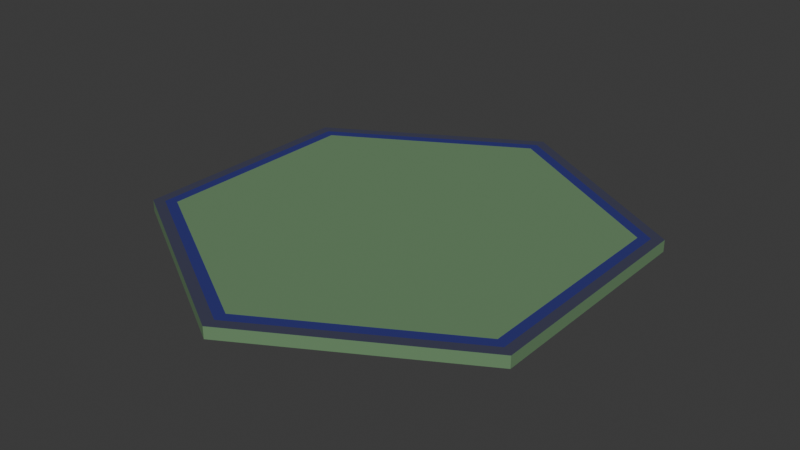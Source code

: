 # Source: Land_GroundHex.blend  (saved by Blender 4.4.30; exported with 4.5.12 LTS)
import bpy
from mathutils import Matrix  # noqa: F401  (used for matrix-valued properties, if any)

bpy.ops.wm.read_factory_settings(use_empty=True)
scene = bpy.context.scene
scene.name = 'Scene'

# ---- collections
col_collection = bpy.data.collections.new('Collection'); scene.collection.children.link(col_collection)

# ---- materials (node trees are filled in below, after node groups)
mat_groundhexgreen = bpy.data.materials.new('GroundHexGreen')
mat_groundhexgrey = bpy.data.materials.new('GroundHexGrey')
mat_redvs = bpy.data.materials.new('RedVS')
mat_bluevs = bpy.data.materials.new('BlueVS')

# ---- material node trees
mat_groundhexgreen.use_nodes = True; mat_groundhexgreen.node_tree.nodes.clear()
_N = mat_groundhexgreen.node_tree.nodes; _L = mat_groundhexgreen.node_tree.links
n0 = _N.new('ShaderNodeBsdfPrincipled'); n0.name = 'Principled BSDF'; n0.location = (10, 300)
n0.inputs[0].default_value = (0.1388, 0.2574, 0.1287, 1.0)
n0.inputs[2].default_value = 1.0
n1 = _N.new('ShaderNodeOutputMaterial'); n1.name = 'Material Output'; n1.location = (300, 300)
_L.new(n0.outputs[0], n1.inputs[0])
n1.is_active_output = True
mat_groundhexgrey.use_nodes = True; mat_groundhexgrey.node_tree.nodes.clear()
_N = mat_groundhexgrey.node_tree.nodes; _L = mat_groundhexgrey.node_tree.links
n0 = _N.new('ShaderNodeBsdfPrincipled'); n0.name = 'Principled BSDF'; n0.location = (10, 300)
n0.inputs[0].default_value = (0.04778, 0.05046, 0.09556, 1.0)
n0.inputs[2].default_value = 0.75
n1 = _N.new('ShaderNodeOutputMaterial'); n1.name = 'Material Output'; n1.location = (300, 300)
_L.new(n0.outputs[0], n1.inputs[0])
n1.is_active_output = True
mat_redvs.use_nodes = True; mat_redvs.node_tree.nodes.clear()
_N = mat_redvs.node_tree.nodes; _L = mat_redvs.node_tree.links
n0 = _N.new('ShaderNodeBsdfPrincipled'); n0.name = 'Principled BSDF'; n0.location = (10, 300)
n0.inputs[0].default_value = (0.4998, 0.2499, 0.2573, 1.0)
n1 = _N.new('ShaderNodeOutputMaterial'); n1.name = 'Material Output'; n1.location = (300, 300)
_L.new(n0.outputs[0], n1.inputs[0])
n1.is_active_output = True
mat_bluevs.use_nodes = True; mat_bluevs.node_tree.nodes.clear()
_N = mat_bluevs.node_tree.nodes; _L = mat_bluevs.node_tree.links
n0 = _N.new('ShaderNodeBsdfPrincipled'); n0.name = 'Principled BSDF'; n0.location = (10, 300)
n0.inputs[0].default_value = (0.03919, 0.04213, 0.2025, 1.0)
n0.inputs[2].default_value = 1.0
n0.inputs[3].default_value = 1.0
n1 = _N.new('ShaderNodeOutputMaterial'); n1.name = 'Material Output'; n1.location = (300, 300)
_L.new(n0.outputs[0], n1.inputs[0])
n1.is_active_output = True

# ---- world
world_world = bpy.data.worlds.new('World'); scene.world = world_world
world_world.use_nodes = True; world_world.node_tree.nodes.clear()
_N = world_world.node_tree.nodes; _L = world_world.node_tree.links
n0 = _N.new('ShaderNodeOutputWorld'); n0.name = 'World Output'; n0.location = (300, 300)
n1 = _N.new('ShaderNodeBackground'); n1.name = 'Background'; n1.location = (10, 300)
n1.inputs[0].default_value = (0.05088, 0.05088, 0.05088, 1.0)
_L.new(n1.outputs[0], n0.inputs[0])
n0.is_active_output = True
world_world.color = (0.05088, 0.05088, 0.05088)
world_world.sun_shadow_jitter_overblur = 0.0

# ---- meshes
me_cylinder_001 = bpy.data.meshes.new('Cylinder.001')
me_cylinder_001.from_pydata([(0.0, 20.0, -0.5), (0.0, 20.0, 0.5), (17.32, 10.0, -0.5), (17.32, 10.0, 0.5), (17.32, -10.0, -0.5), (17.32, -10.0, 0.5), (0.0, -20.0, -0.5), (0.0, -20.0, 0.5), (-17.32, -10.0, -0.5), (-17.32, -10.0, 0.5), (-17.32, 10.0, -0.5), (-17.32, 10.0, 0.5), (0.0, 20.0, -0.01961), (17.32, 10.0, -0.01961), (17.32, -10.0, -0.01961), (0.0, -20.0, -0.01961), (-17.32, -10.0, -0.01961), (-17.32, 10.0, -0.01961), (15.59, 9.0, 0.5), (0.0, 18.0, 0.5), (15.59, -9.0, 0.5), (0.0, -18.0, 0.5), (-15.59, -9.0, 0.5), (-15.59, 9.0, 0.5), (0.0, -19.0, 0.5), (-16.45, -9.5, 0.5), (16.45, 9.5, 0.5), (16.45, -9.5, 0.5), (-16.45, 9.5, 0.5), (0.0, 19.0, 0.5)], [], [(12, 1, 3, 13), (13, 3, 5, 14), (14, 5, 7, 15), (15, 7, 9, 16), (25, 24, 21, 22), (16, 9, 11, 17), (17, 11, 1, 12), (0, 2, 4, 6, 8, 10), (10, 17, 12, 0), (8, 16, 17, 10), (6, 15, 16, 8), (4, 14, 15, 6), (2, 13, 14, 4), (0, 12, 13, 2), (18, 19, 23, 22, 21, 20), (27, 26, 18, 20), (28, 25, 22, 23), (26, 29, 19, 18), (24, 27, 20, 21), (29, 28, 23, 19), (1, 11, 28, 29), (7, 5, 27, 24), (3, 1, 29, 26), (11, 9, 25, 28), (5, 3, 26, 27), (9, 7, 24, 25)])
me_cylinder_001.polygons.foreach_set('material_index', [0, 0, 0, 0, 3, 0, 0, 0, 0, 0, 0, 0, 0, 0, 0, 3, 3, 3, 3, 3, 1, 1, 1, 1, 1, 1])
_uv = me_cylinder_001.uv_layers.new(name='UVMap')
_uv.uv.foreach_set('vector', [1.0, 0.7402, 1.0, 1.0, 0.8333, 1.0, 0.8333, 0.7402, 0.8333, 0.7402, 0.8333, 1.0, 0.6667, 1.0, 0.6667, 0.7402, 0.6667, 0.7402, 0.6667, 1.0, 0.5, 1.0, 0.5, 0.7402, 0.5, 0.7402, 0.5, 1.0, 0.3333, 1.0, 0.3333, 0.7402, 0.3333, 1.0, 0.5, 1.0, 0.5, 1.0, 0.3333, 1.0, 0.3333, 0.7402, 0.3333, 1.0, 0.1667, 1.0, 0.1667, 0.7402, 0.1667, 0.7402, 0.1667, 1.0, -8.941e-08, 1.0, -8.941e-08, 0.7402, 0.75, 0.49, 0.9578, 0.37, 0.9578, 0.13, 0.75, 0.01, 0.5422, 0.13, 0.5422, 0.37, 0.1667, 0.5, 0.1667, 0.7402, -8.941e-08, 0.7402, -8.941e-08, 0.5, 0.3333, 0.5, 0.3333, 0.7402, 0.1667, 0.7402, 0.1667, 0.5, 0.5, 0.5, 0.5, 0.7402, 0.3333, 0.7402, 0.3333, 0.5, 0.6667, 0.5, 0.6667, 0.7402, 0.5, 0.7402, 0.5, 0.5, 0.8333, 0.5, 0.8333, 0.7402, 0.6667, 0.7402, 0.6667, 0.5, 1.0, 0.5, 1.0, 0.7402, 0.8333, 0.7402, 0.8333, 0.5, 0.4578, 0.37, 0.25, 0.49, 0.04215, 0.37, 0.04215, 0.13, 0.25, 0.01, 0.4578, 0.13, 0.6667, 1.0, 0.8333, 1.0, 0.8333, 1.0, 0.6667, 1.0, 0.1667, 1.0, 0.3333, 1.0, 0.3333, 1.0, 0.1667, 1.0, 0.8333, 1.0, 1.0, 1.0, 1.0, 1.0, 0.8333, 1.0, 0.5, 1.0, 0.6667, 1.0, 0.6667, 1.0, 0.5, 1.0, -8.941e-08, 1.0, 0.1667, 1.0, 0.1667, 1.0, -8.941e-08, 1.0, -8.941e-08, 1.0, 0.1667, 1.0, 0.1667, 1.0, -8.941e-08, 1.0, 0.5, 1.0, 0.6667, 1.0, 0.6667, 1.0, 0.5, 1.0, 0.8333, 1.0, 1.0, 1.0, 1.0, 1.0, 0.8333, 1.0, 0.1667, 1.0, 0.3333, 1.0, 0.3333, 1.0, 0.1667, 1.0, 0.6667, 1.0, 0.8333, 1.0, 0.8333, 1.0, 0.6667, 1.0, 0.3333, 1.0, 0.5, 1.0, 0.5, 1.0, 0.3333, 1.0])
me_cylinder_001.materials.append(mat_groundhexgreen)
me_cylinder_001.materials.append(mat_groundhexgrey)
me_cylinder_001.materials.append(mat_redvs)
me_cylinder_001.materials.append(mat_bluevs)
me_cylinder_001.update()

# ---- objects
ob_groundhex_col = bpy.data.objects.new('GroundHex-col', me_cylinder_001)

# ---- transforms, parenting, visibility, modifiers, constraints
ob_groundhex_col.location = (0.0, 0.0, 0.0)

# ---- collection membership
col_collection.objects.link(ob_groundhex_col)

# ---- scene / render settings (as saved in the file)
scene.frame_start = 1; scene.frame_end = 250; scene.frame_set(1)
scene.render.engine = 'BLENDER_EEVEE_NEXT'
bpy.context.view_layer.update()

# ---- added for rendering (the .blend has no active camera and no usable light): camera, sun
cam_auto = bpy.data.cameras.new('AutoCamera')
cam_auto.lens = 50.0
cam_auto.sensor_width = 36.0
cam_auto.clip_end = 1000.0
ob_auto_camera = bpy.data.objects.new('AutoCamera', cam_auto)
scene.collection.objects.link(ob_auto_camera)
ob_auto_camera.location = (48.967, -58.7604, 39.1736)
ob_auto_camera.rotation_euler = (1.09748, -7.21219e-08, 0.694738)
scene.camera = ob_auto_camera
light_auto_sun = bpy.data.lights.new('AutoSun', 'SUN')
light_auto_sun.energy = 3.0
light_auto_sun.angle = 0.0523599
ob_auto_sun = bpy.data.objects.new('AutoSun', light_auto_sun)
scene.collection.objects.link(ob_auto_sun)
ob_auto_sun.rotation_euler = (0.872665, 0.174533, 0.523599)
bpy.context.view_layer.update()
